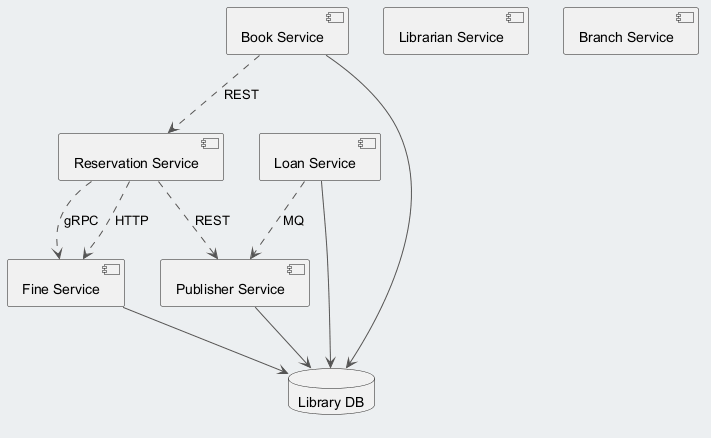

The diagram above was rendered by PlantUML. Its source (embedded in the PNG):
@startuml
skinparam backgroundColor #ECEFF1
skinparam classBackgroundColor #FFFFFF
skinparam classBorderColor #455A64
skinparam ArrowColor #555555
component "Publisher Service" as C_PublisherService
component "Fine Service" as C_FineService
component "Librarian Service" as C_LibrarianService
component "Branch Service" as C_BranchService
component "Loan Service" as C_LoanService
component "Book Service" as C_BookService
component "Reservation Service" as C_ReservationService
database "Library DB" as DB_library
C_PublisherService --> DB_library
C_FineService --> DB_library
C_LoanService --> DB_library
C_BookService --> DB_library
C_ReservationService ..> C_FineService : gRPC
C_BookService ..> C_ReservationService : REST
C_LoanService ..> C_PublisherService : MQ
C_ReservationService ..> C_FineService : HTTP
C_ReservationService ..> C_PublisherService : REST
@enduml